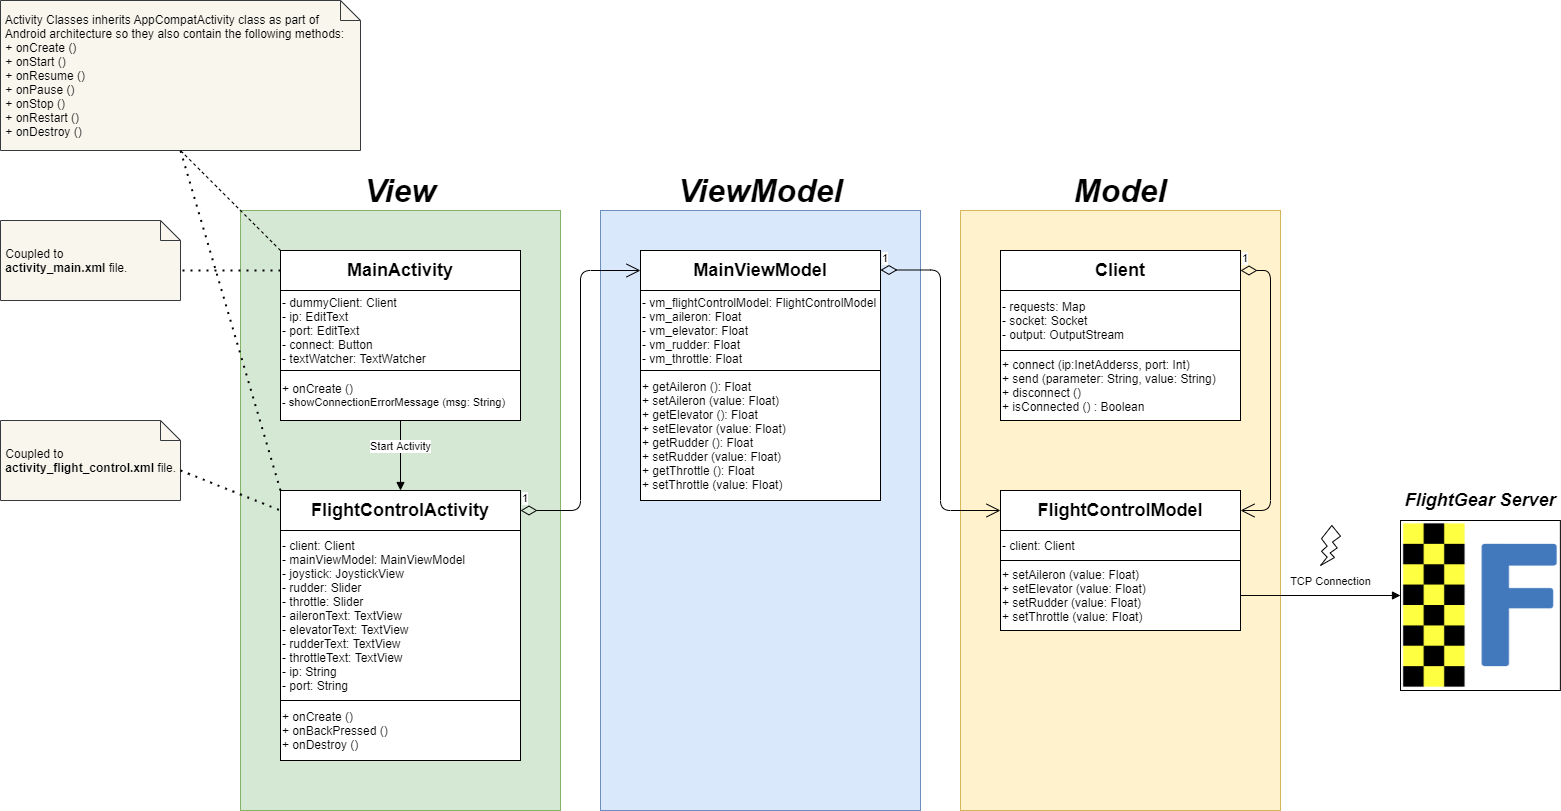

The diagram above was exported from draw.io. Its source (the exported page's mxGraphModel, read from the mxfile embedded in the PNG):
<mxGraphModel dx="2249" dy="1963" grid="1" gridSize="10" guides="1" tooltips="1" connect="1" arrows="1" fold="1" page="1" pageScale="1" pageWidth="827" pageHeight="1169" math="0" shadow="0">
  <root>
    <mxCell id="0" />
    <mxCell id="1" parent="0" />
    <mxCell id="qMMyq1GRlvBgYONAAdMQ-1" value="" style="rounded=0;whiteSpace=wrap;html=1;fillColor=#fff2cc;strokeColor=#d6b656;" parent="1" vertex="1">
      <mxGeometry x="560" y="120" width="320" height="600" as="geometry" />
    </mxCell>
    <mxCell id="qMMyq1GRlvBgYONAAdMQ-2" value="" style="rounded=0;whiteSpace=wrap;html=1;fillColor=#dae8fc;strokeColor=#6c8ebf;" parent="1" vertex="1">
      <mxGeometry x="200" y="120" width="320" height="600" as="geometry" />
    </mxCell>
    <mxCell id="qMMyq1GRlvBgYONAAdMQ-3" value="" style="rounded=0;whiteSpace=wrap;html=1;fillColor=#d5e8d4;strokeColor=#82b366;" parent="1" vertex="1">
      <mxGeometry x="-160" y="120" width="320" height="600" as="geometry" />
    </mxCell>
    <mxCell id="qMMyq1GRlvBgYONAAdMQ-4" value="&lt;font style=&quot;font-size: 32px&quot;&gt;&lt;b&gt;&lt;i&gt;View&lt;/i&gt;&lt;/b&gt;&lt;/font&gt;" style="text;html=1;strokeColor=none;fillColor=none;align=center;verticalAlign=middle;whiteSpace=wrap;rounded=0;" parent="1" vertex="1">
      <mxGeometry x="-160" y="80" width="320" height="40" as="geometry" />
    </mxCell>
    <mxCell id="qMMyq1GRlvBgYONAAdMQ-5" value="&lt;font style=&quot;font-size: 32px&quot;&gt;&lt;b&gt;&lt;i&gt;ViewModel&lt;/i&gt;&lt;/b&gt;&lt;/font&gt;" style="text;html=1;strokeColor=none;fillColor=none;align=center;verticalAlign=middle;whiteSpace=wrap;rounded=0;" parent="1" vertex="1">
      <mxGeometry x="200" y="80" width="320" height="40" as="geometry" />
    </mxCell>
    <mxCell id="qMMyq1GRlvBgYONAAdMQ-6" value="&lt;font style=&quot;font-size: 32px&quot;&gt;&lt;b&gt;&lt;i&gt;Model&lt;/i&gt;&lt;/b&gt;&lt;/font&gt;" style="text;html=1;strokeColor=none;fillColor=none;align=center;verticalAlign=middle;whiteSpace=wrap;rounded=0;" parent="1" vertex="1">
      <mxGeometry x="560" y="80" width="320" height="40" as="geometry" />
    </mxCell>
    <mxCell id="qMMyq1GRlvBgYONAAdMQ-10" value="&lt;font style=&quot;font-size: 18px&quot;&gt;&lt;b&gt;Client&lt;/b&gt;&lt;/font&gt;" style="rounded=0;whiteSpace=wrap;html=1;" parent="1" vertex="1">
      <mxGeometry x="600" y="160" width="240" height="40" as="geometry" />
    </mxCell>
    <mxCell id="qMMyq1GRlvBgYONAAdMQ-11" value="&lt;div style=&quot;&quot;&gt;&lt;span&gt;- requests: Map&lt;/span&gt;&lt;/div&gt;&lt;div style=&quot;&quot;&gt;&lt;span&gt;- socket: Socket&lt;/span&gt;&lt;/div&gt;&lt;div style=&quot;&quot;&gt;&lt;span&gt;- output: OutputStream&lt;/span&gt;&lt;/div&gt;" style="rounded=0;whiteSpace=wrap;html=1;align=left;" parent="1" vertex="1">
      <mxGeometry x="600" y="200" width="240" height="60" as="geometry" />
    </mxCell>
    <mxCell id="qMMyq1GRlvBgYONAAdMQ-12" value="&lt;div&gt;&lt;span&gt;+ connect (ip:InetAdderss&lt;/span&gt;&lt;span&gt;, port: Int)&lt;/span&gt;&lt;/div&gt;&lt;div&gt;&lt;span&gt;+ send (parameter: String&lt;/span&gt;&lt;span&gt;, value: String)&lt;/span&gt;&lt;/div&gt;&lt;div&gt;&lt;span&gt;+ disconnect ()&lt;/span&gt;&lt;/div&gt;&lt;div&gt;&lt;span&gt;+ isConnected () : Boolean&lt;/span&gt;&lt;/div&gt;" style="rounded=0;whiteSpace=wrap;html=1;align=left;" parent="1" vertex="1">
      <mxGeometry x="600" y="260" width="240" height="70" as="geometry" />
    </mxCell>
    <mxCell id="qMMyq1GRlvBgYONAAdMQ-13" value="&lt;font style=&quot;font-size: 18px&quot;&gt;&lt;b&gt;FlightControlModel&lt;/b&gt;&lt;/font&gt;" style="rounded=0;whiteSpace=wrap;html=1;" parent="1" vertex="1">
      <mxGeometry x="600" y="400" width="240" height="40" as="geometry" />
    </mxCell>
    <mxCell id="qMMyq1GRlvBgYONAAdMQ-14" value="&lt;div&gt;&lt;span&gt;- client: Client&lt;/span&gt;&lt;/div&gt;" style="rounded=0;whiteSpace=wrap;html=1;align=left;" parent="1" vertex="1">
      <mxGeometry x="600" y="440" width="240" height="30" as="geometry" />
    </mxCell>
    <mxCell id="qMMyq1GRlvBgYONAAdMQ-15" value="&lt;div&gt;&lt;span&gt;+ setAileron (value: Float)&lt;/span&gt;&lt;/div&gt;&lt;div&gt;+ setElevator (value: Float)&lt;/div&gt;&lt;div&gt;+ setRudder (value: Float)&lt;/div&gt;&lt;div&gt;&lt;div&gt;+ setThrottle (value: Float)&lt;/div&gt;&lt;/div&gt;" style="rounded=0;whiteSpace=wrap;html=1;align=left;" parent="1" vertex="1">
      <mxGeometry x="600" y="470" width="240" height="70" as="geometry" />
    </mxCell>
    <mxCell id="qMMyq1GRlvBgYONAAdMQ-16" value="&lt;font style=&quot;font-size: 18px&quot;&gt;&lt;b&gt;MainViewModel&lt;/b&gt;&lt;/font&gt;" style="rounded=0;whiteSpace=wrap;html=1;" parent="1" vertex="1">
      <mxGeometry x="240" y="160" width="240" height="40" as="geometry" />
    </mxCell>
    <mxCell id="qMMyq1GRlvBgYONAAdMQ-17" value="&lt;div&gt;&lt;span&gt;- vm_flightControlModel: FlightControlModel&lt;/span&gt;&lt;/div&gt;&lt;div&gt;- vm_aileron: Float&lt;/div&gt;&lt;div&gt;&lt;div&gt;- vm_elevator: Float&lt;/div&gt;&lt;/div&gt;&lt;div&gt;&lt;div&gt;- vm_rudder: Float&lt;/div&gt;&lt;/div&gt;&lt;div&gt;&lt;div&gt;- vm_throttle: Float&lt;/div&gt;&lt;/div&gt;" style="rounded=0;whiteSpace=wrap;html=1;align=left;" parent="1" vertex="1">
      <mxGeometry x="240" y="200" width="240" height="80" as="geometry" />
    </mxCell>
    <mxCell id="qMMyq1GRlvBgYONAAdMQ-18" value="&lt;div&gt;&lt;span&gt;+ getAileron (): Float&lt;/span&gt;&lt;/div&gt;&lt;div&gt;&lt;span&gt;+ setAileron (value: Float)&lt;/span&gt;&lt;/div&gt;&lt;div&gt;&lt;div&gt;+ getElevator (): Float&lt;/div&gt;&lt;div&gt;+ setElevator (value: Float)&lt;/div&gt;&lt;/div&gt;&lt;div&gt;&lt;div&gt;+ getRudder (): Float&lt;/div&gt;&lt;div&gt;+ setRudder (value: Float)&lt;/div&gt;&lt;/div&gt;&lt;div&gt;&lt;div&gt;+ getThrottle (): Float&lt;/div&gt;&lt;div&gt;+ setThrottle (value: Float)&lt;/div&gt;&lt;/div&gt;" style="rounded=0;whiteSpace=wrap;html=1;align=left;" parent="1" vertex="1">
      <mxGeometry x="240" y="280" width="240" height="130" as="geometry" />
    </mxCell>
    <mxCell id="qMMyq1GRlvBgYONAAdMQ-19" value="&lt;font style=&quot;font-size: 18px&quot;&gt;&lt;b&gt;MainActivity&lt;/b&gt;&lt;/font&gt;" style="rounded=0;whiteSpace=wrap;html=1;" parent="1" vertex="1">
      <mxGeometry x="-120" y="160" width="240" height="40" as="geometry" />
    </mxCell>
    <mxCell id="qMMyq1GRlvBgYONAAdMQ-20" value="&lt;div&gt;- dummyClient: Client&lt;/div&gt;&lt;div&gt;-&amp;nbsp;&lt;span&gt;ip: EditText&lt;/span&gt;&lt;/div&gt;&lt;div&gt;- port: EditText&lt;/div&gt;&lt;div&gt;- connect: Button&lt;/div&gt;&lt;div&gt;-&amp;nbsp;&lt;span&gt;textWatcher: TextWatcher&lt;/span&gt;&lt;/div&gt;" style="rounded=0;whiteSpace=wrap;html=1;align=left;" parent="1" vertex="1">
      <mxGeometry x="-120" y="200" width="240" height="80" as="geometry" />
    </mxCell>
    <mxCell id="qMMyq1GRlvBgYONAAdMQ-21" value="&lt;div&gt;&lt;span&gt;+ onCreate ()&lt;/span&gt;&lt;/div&gt;&lt;div style=&quot;font-size: 11px&quot;&gt;&lt;span&gt;- showConnectionErrorMessage (msg: String)&lt;/span&gt;&lt;/div&gt;" style="rounded=0;whiteSpace=wrap;html=1;align=left;" parent="1" vertex="1">
      <mxGeometry x="-120" y="280" width="240" height="50" as="geometry" />
    </mxCell>
    <mxCell id="qMMyq1GRlvBgYONAAdMQ-22" value="&lt;font style=&quot;font-size: 18px&quot;&gt;&lt;b&gt;FlightControlActivity&lt;/b&gt;&lt;/font&gt;" style="rounded=0;whiteSpace=wrap;html=1;" parent="1" vertex="1">
      <mxGeometry x="-120" y="400" width="240" height="40" as="geometry" />
    </mxCell>
    <mxCell id="qMMyq1GRlvBgYONAAdMQ-23" value="&lt;div&gt;&lt;span&gt;-&lt;/span&gt;&lt;span&gt;&amp;nbsp;&lt;/span&gt;&lt;span&gt;client: Client&lt;/span&gt;&lt;/div&gt;&lt;div&gt;- mainViewModel: MainViewModel&lt;/div&gt;&lt;div&gt;-&amp;nbsp;&lt;span&gt;joystick: JoystickView&lt;/span&gt;&lt;/div&gt;&lt;div&gt;- rudder: Slider&lt;/div&gt;&lt;div&gt;- throttle: Slider&lt;/div&gt;&lt;div&gt;&lt;span&gt;- aileronText: TextView&lt;/span&gt;&lt;br&gt;&lt;/div&gt;&lt;div&gt;- elevatorText: TextView&lt;/div&gt;&lt;div&gt;- rudderText: TextView&lt;/div&gt;&lt;div&gt;- throttleText: TextView&lt;/div&gt;&lt;div&gt;&lt;span&gt;- ip: String&lt;/span&gt;&lt;/div&gt;&lt;div&gt;&lt;span&gt;- port: String&lt;/span&gt;&lt;/div&gt;" style="rounded=0;whiteSpace=wrap;html=1;align=left;" parent="1" vertex="1">
      <mxGeometry x="-120" y="440" width="240" height="170" as="geometry" />
    </mxCell>
    <mxCell id="qMMyq1GRlvBgYONAAdMQ-24" value="&lt;div&gt;&lt;span&gt;+ onCreate ()&lt;/span&gt;&lt;/div&gt;&lt;div&gt;&lt;span&gt;+ onBackPressed ()&lt;/span&gt;&lt;/div&gt;&lt;div&gt;&lt;div&gt;+ onDestroy ()&lt;/div&gt;&lt;/div&gt;" style="rounded=0;whiteSpace=wrap;html=1;align=left;" parent="1" vertex="1">
      <mxGeometry x="-120" y="610" width="240" height="60" as="geometry" />
    </mxCell>
    <mxCell id="qMMyq1GRlvBgYONAAdMQ-38" value="&amp;nbsp;Activity Classes inherits&amp;nbsp;AppCompatActivity class as part of&amp;nbsp; &amp;nbsp;Android architecture so they also contain the following methods:&lt;br&gt;&amp;nbsp;+ onCreate ()&lt;br&gt;&amp;nbsp;+ onStart ()&lt;br&gt;&amp;nbsp;+ onResume ()&lt;br&gt;&amp;nbsp;+ onPause ()&lt;br&gt;&amp;nbsp;+ onStop ()&lt;br&gt;&amp;nbsp;+ onRestart ()&lt;br&gt;&amp;nbsp;+ onDestroy ()" style="shape=note;size=20;whiteSpace=wrap;html=1;align=left;fillColor=#f9f7ed;strokeColor=#36393d;" parent="1" vertex="1">
      <mxGeometry x="-400" y="-90" width="360" height="150" as="geometry" />
    </mxCell>
    <mxCell id="qMMyq1GRlvBgYONAAdMQ-39" value="" style="endArrow=none;dashed=1;html=1;exitX=0;exitY=0;exitDx=0;exitDy=0;entryX=0.5;entryY=1;entryDx=0;entryDy=0;entryPerimeter=0;" parent="1" source="qMMyq1GRlvBgYONAAdMQ-19" target="qMMyq1GRlvBgYONAAdMQ-38" edge="1">
      <mxGeometry width="50" height="50" relative="1" as="geometry">
        <mxPoint x="-50" y="300" as="sourcePoint" />
        <mxPoint x="-170" y="70" as="targetPoint" />
      </mxGeometry>
    </mxCell>
    <mxCell id="qMMyq1GRlvBgYONAAdMQ-40" value="" style="endArrow=none;dashed=1;html=1;dashPattern=1 3;strokeWidth=2;exitX=0;exitY=0;exitDx=0;exitDy=0;entryX=0.5;entryY=1;entryDx=0;entryDy=0;entryPerimeter=0;" parent="1" source="qMMyq1GRlvBgYONAAdMQ-22" target="qMMyq1GRlvBgYONAAdMQ-38" edge="1">
      <mxGeometry width="50" height="50" relative="1" as="geometry">
        <mxPoint x="-50" y="300" as="sourcePoint" />
        <mxPoint x="-230" y="70" as="targetPoint" />
      </mxGeometry>
    </mxCell>
    <mxCell id="qMMyq1GRlvBgYONAAdMQ-67" value="&amp;nbsp;Coupled to&amp;nbsp;&lt;br&gt;&lt;b&gt;&amp;nbsp;activity_main.xml&amp;nbsp;&lt;/b&gt;file." style="shape=note;size=20;whiteSpace=wrap;html=1;align=left;fillColor=#f9f7ed;strokeColor=#36393d;" parent="1" vertex="1">
      <mxGeometry x="-400" y="130" width="180" height="80" as="geometry" />
    </mxCell>
    <mxCell id="qMMyq1GRlvBgYONAAdMQ-68" value="&amp;nbsp;Coupled to&lt;br&gt;&amp;nbsp;&lt;b&gt;activity_flight_control.xml &lt;/b&gt;file." style="shape=note;size=20;whiteSpace=wrap;html=1;align=left;fillColor=#f9f7ed;strokeColor=#36393d;" parent="1" vertex="1">
      <mxGeometry x="-400" y="330" width="180" height="80" as="geometry" />
    </mxCell>
    <mxCell id="qMMyq1GRlvBgYONAAdMQ-69" value="" style="endArrow=none;dashed=1;html=1;dashPattern=1 3;strokeWidth=2;entryX=0;entryY=0;entryDx=180;entryDy=50;entryPerimeter=0;exitX=0;exitY=0.5;exitDx=0;exitDy=0;" parent="1" source="qMMyq1GRlvBgYONAAdMQ-19" target="qMMyq1GRlvBgYONAAdMQ-67" edge="1">
      <mxGeometry width="50" height="50" relative="1" as="geometry">
        <mxPoint x="-270" y="350" as="sourcePoint" />
        <mxPoint x="-220" y="300" as="targetPoint" />
      </mxGeometry>
    </mxCell>
    <mxCell id="qMMyq1GRlvBgYONAAdMQ-71" value="" style="endArrow=none;dashed=1;html=1;dashPattern=1 3;strokeWidth=2;exitX=0;exitY=0;exitDx=180;exitDy=50;exitPerimeter=0;entryX=0;entryY=0.5;entryDx=0;entryDy=0;" parent="1" source="qMMyq1GRlvBgYONAAdMQ-68" target="qMMyq1GRlvBgYONAAdMQ-22" edge="1">
      <mxGeometry width="50" height="50" relative="1" as="geometry">
        <mxPoint x="80" y="250" as="sourcePoint" />
        <mxPoint x="130" y="200" as="targetPoint" />
      </mxGeometry>
    </mxCell>
    <mxCell id="qMMyq1GRlvBgYONAAdMQ-72" value="1" style="endArrow=open;html=1;endSize=12;startArrow=diamondThin;startSize=14;startFill=0;edgeStyle=orthogonalEdgeStyle;align=left;verticalAlign=bottom;entryX=0;entryY=0.5;entryDx=0;entryDy=0;" parent="1" target="qMMyq1GRlvBgYONAAdMQ-13" edge="1">
      <mxGeometry x="-1" y="3" relative="1" as="geometry">
        <mxPoint x="480" y="179.5" as="sourcePoint" />
        <mxPoint x="640" y="179.5" as="targetPoint" />
      </mxGeometry>
    </mxCell>
    <mxCell id="qMMyq1GRlvBgYONAAdMQ-74" value="1" style="endArrow=open;html=1;endSize=12;startArrow=diamondThin;startSize=14;startFill=0;edgeStyle=orthogonalEdgeStyle;align=left;verticalAlign=bottom;entryX=0;entryY=0.5;entryDx=0;entryDy=0;exitX=1;exitY=0.5;exitDx=0;exitDy=0;" parent="1" source="qMMyq1GRlvBgYONAAdMQ-22" target="qMMyq1GRlvBgYONAAdMQ-16" edge="1">
      <mxGeometry x="-1" y="3" relative="1" as="geometry">
        <mxPoint x="155" y="380" as="sourcePoint" />
        <mxPoint x="230" y="430" as="targetPoint" />
      </mxGeometry>
    </mxCell>
    <mxCell id="qMMyq1GRlvBgYONAAdMQ-75" value="Start Activity" style="html=1;verticalAlign=bottom;endArrow=block;exitX=0.5;exitY=1;exitDx=0;exitDy=0;entryX=0.5;entryY=0;entryDx=0;entryDy=0;" parent="1" source="qMMyq1GRlvBgYONAAdMQ-21" target="qMMyq1GRlvBgYONAAdMQ-22" edge="1">
      <mxGeometry width="80" relative="1" as="geometry">
        <mxPoint x="110" y="330" as="sourcePoint" />
        <mxPoint x="190" y="330" as="targetPoint" />
      </mxGeometry>
    </mxCell>
    <mxCell id="qMMyq1GRlvBgYONAAdMQ-76" value="1" style="endArrow=open;html=1;endSize=12;startArrow=diamondThin;startSize=14;startFill=0;edgeStyle=orthogonalEdgeStyle;align=left;verticalAlign=bottom;exitX=1;exitY=0.5;exitDx=0;exitDy=0;entryX=1;entryY=0.5;entryDx=0;entryDy=0;" parent="1" source="qMMyq1GRlvBgYONAAdMQ-10" target="qMMyq1GRlvBgYONAAdMQ-13" edge="1">
      <mxGeometry x="-1" y="3" relative="1" as="geometry">
        <mxPoint x="220" y="280" as="sourcePoint" />
        <mxPoint x="380" y="280" as="targetPoint" />
        <Array as="points">
          <mxPoint x="870" y="180" />
          <mxPoint x="870" y="420" />
        </Array>
      </mxGeometry>
    </mxCell>
    <mxCell id="qMMyq1GRlvBgYONAAdMQ-78" value="TCP Connection" style="html=1;verticalAlign=bottom;endArrow=block;entryX=0;entryY=0.5;entryDx=0;entryDy=0;exitX=1;exitY=0.5;exitDx=0;exitDy=0;startArrow=none;startFill=0;" parent="1" source="qMMyq1GRlvBgYONAAdMQ-15" edge="1">
      <mxGeometry x="0.125" y="5" width="80" relative="1" as="geometry">
        <mxPoint x="750" y="280" as="sourcePoint" />
        <mxPoint x="1000" y="505" as="targetPoint" />
        <mxPoint as="offset" />
      </mxGeometry>
    </mxCell>
    <mxCell id="qMMyq1GRlvBgYONAAdMQ-79" value="" style="verticalLabelPosition=bottom;verticalAlign=top;html=1;shape=mxgraph.basic.flash" parent="1" vertex="1">
      <mxGeometry x="920" y="435" width="20" height="40" as="geometry" />
    </mxCell>
    <mxCell id="9_WLmFX8a_zIoFeJXrb8-3" value="" style="shape=image;verticalLabelPosition=bottom;labelBackgroundColor=#ffffff;verticalAlign=top;aspect=fixed;imageAspect=0;image=https://upload.wikimedia.org/wikipedia/commons/thumb/3/34/FlightGear_Logo.svg/1925px-FlightGear_Logo.svg.png;imageBorder=#000000;" parent="1" vertex="1">
      <mxGeometry x="1000" y="430" width="159.87" height="170" as="geometry" />
    </mxCell>
    <mxCell id="9_WLmFX8a_zIoFeJXrb8-5" value="&lt;font size=&quot;1&quot;&gt;&lt;b&gt;&lt;i style=&quot;font-size: 18px&quot;&gt;FlightGear Server&lt;/i&gt;&lt;/b&gt;&lt;/font&gt;" style="text;html=1;strokeColor=none;fillColor=none;align=center;verticalAlign=middle;whiteSpace=wrap;rounded=0;" parent="1" vertex="1">
      <mxGeometry x="1000" y="390" width="160" height="40" as="geometry" />
    </mxCell>
  </root>
</mxGraphModel>